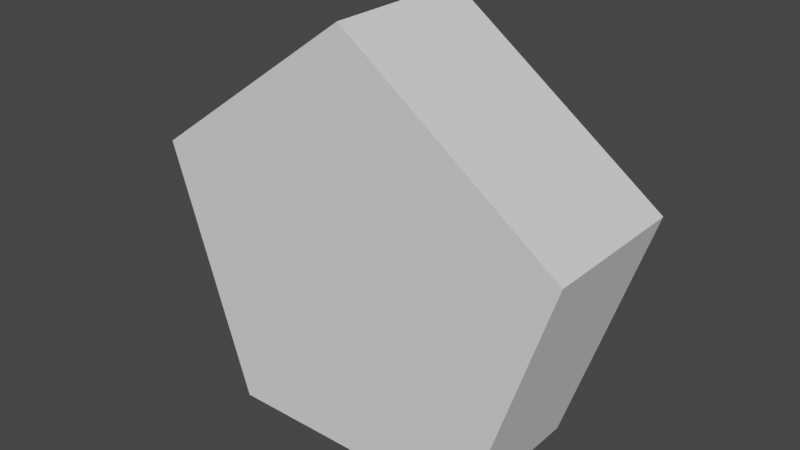# Source: pentagon.blend  (saved by Blender 2.92.15; exported with 4.5.12 LTS)
import bpy
from mathutils import Matrix  # noqa: F401  (used for matrix-valued properties, if any)

bpy.ops.wm.read_factory_settings(use_empty=True)
scene = bpy.context.scene
scene.name = 'Scene'

# ---- collections
col_collection = bpy.data.collections.new('Collection'); scene.collection.children.link(col_collection)

# ---- world
world_world = bpy.data.worlds.new('World'); scene.world = world_world
world_world.use_nodes = True; world_world.node_tree.nodes.clear()
_N = world_world.node_tree.nodes; _L = world_world.node_tree.links
n0 = _N.new('ShaderNodeOutputWorld'); n0.name = 'World Output'; n0.location = (300, 300)
n1 = _N.new('ShaderNodeBackground'); n1.name = 'Background'; n1.location = (10, 300)
n1.inputs[0].default_value = (0.05088, 0.05088, 0.05088, 1.0)
_L.new(n1.outputs[0], n0.inputs[0])
n0.is_active_output = True
world_world.color = (0.05088, 0.05088, 0.05088)
world_world.use_sun_shadow = False
world_world.sun_shadow_jitter_overblur = 0.0

# ---- meshes
me_circle = bpy.data.meshes.new('Circle')
me_circle.from_pydata([(-2.98e-09, 0.075, -0.025), (-0.07133, 0.02318, -0.025), (-0.04408, -0.06068, -0.025), (0.04408, -0.06068, -0.025), (0.07133, 0.02318, -0.025), (-2.98e-09, 0.075, 0.025), (-0.07133, 0.02318, 0.025), (-0.04408, -0.06068, 0.025), (0.04408, -0.06068, 0.025), (0.07133, 0.02318, 0.025)], [], [(1, 0, 4, 3, 2), (6, 7, 8, 9, 5), (3, 4, 9, 8), (1, 2, 7, 6), (4, 0, 5, 9), (2, 3, 8, 7), (0, 1, 6, 5)])
_uv = me_circle.uv_layers.new(name='UVMap')
_uv.uv.foreach_set('vector', [0.0, 0.0, 0.0, 0.0, 0.0, 0.0, 0.0, 0.0, 0.0, 0.0, 0.0, 0.0, 0.0, 0.0, 0.0, 0.0, 0.0, 0.0, 0.0, 0.0, 0.0, 0.0, 0.0, 0.0, 0.0, 0.0, 0.0, 0.0, 0.0, 0.0, 0.0, 0.0, 0.0, 0.0, 0.0, 0.0, 0.0, 0.0, 0.0, 0.0, 0.0, 0.0, 0.0, 0.0, 0.0, 0.0, 0.0, 0.0, 0.0, 0.0, 0.0, 0.0, 0.0, 0.0, 0.0, 0.0, 0.0, 0.0, 0.0, 0.0])
me_circle.use_remesh_fix_poles = True
me_circle.use_remesh_preserve_attributes = False
me_circle.use_mirror_vertex_groups = False
me_circle.update()

# ---- objects
ob_circle = bpy.data.objects.new('Circle', me_circle)

# ---- transforms, parenting, visibility, modifiers, constraints
ob_circle.location = (2.98e-09, 0.0, 5.836e-10)
ob_circle.rotation_euler = (1.571, 0.0, 0.0)
ob_circle.lineart.crease_threshold = 0.0

# ---- collection membership
col_collection.objects.link(ob_circle)

# ---- scene / render settings (as saved in the file)
scene.frame_start = 1; scene.frame_end = 250; scene.frame_set(1)
scene.render.engine = 'BLENDER_EEVEE_NEXT'
scene.cycles.use_denoising = False
scene.cycles.samples = 128
scene.cycles.sampling_pattern = 'TABULATED_SOBOL'
scene.cycles.use_adaptive_sampling = False
scene.cycles.use_light_tree = False
scene.view_settings.view_transform = 'Filmic'
bpy.context.view_layer.update()

# ---- added for rendering (the .blend has no active camera and no usable light): camera, sun
cam_auto = bpy.data.cameras.new('AutoCamera')
cam_auto.lens = 50.0
cam_auto.sensor_width = 36.0
cam_auto.clip_end = 1000.0
ob_auto_camera = bpy.data.objects.new('AutoCamera', cam_auto)
scene.collection.objects.link(ob_auto_camera)
ob_auto_camera.location = (0.187936, -0.225523, 0.15751)
ob_auto_camera.rotation_euler = (1.09748, -7.21219e-08, 0.694738)
scene.camera = ob_auto_camera
light_auto_sun = bpy.data.lights.new('AutoSun', 'SUN')
light_auto_sun.energy = 3.0
light_auto_sun.angle = 0.0523599
ob_auto_sun = bpy.data.objects.new('AutoSun', light_auto_sun)
scene.collection.objects.link(ob_auto_sun)
ob_auto_sun.rotation_euler = (0.872665, 0.174533, 0.523599)
bpy.context.view_layer.update()
